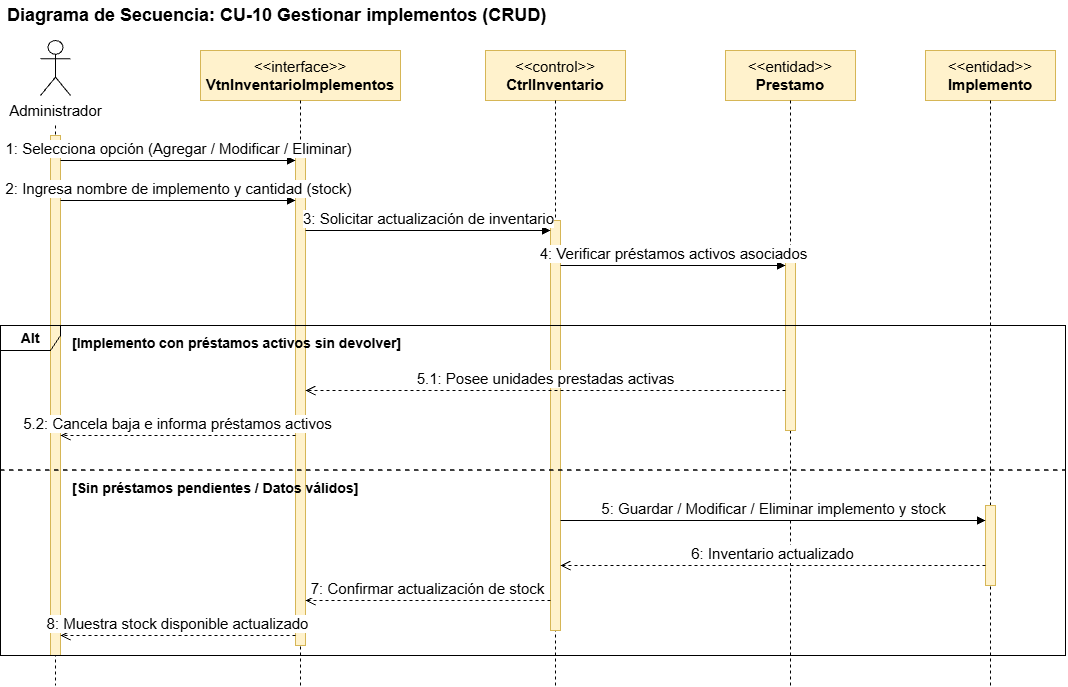

The diagram above was exported from draw.io. Its source (the exported page's mxGraphModel, read from the mxfile embedded in the PNG):
<mxGraphModel dx="1414" dy="743" grid="1" gridSize="10" guides="1" tooltips="1" connect="1" arrows="1" fold="1" page="1" pageScale="1" pageWidth="827" pageHeight="1169" math="0" shadow="0">
  <root>
    <mxCell id="0" />
    <mxCell id="1" parent="0" />
    <mxCell id="title" parent="1" style="text;html=1;align=left;verticalAlign=middle;fontSize=18;" value="&lt;b&gt;Diagrama de Secuencia: CU-10 Gestionar implementos (CRUD)&lt;/b&gt;" vertex="1">
      <mxGeometry height="30" width="560" x="40" y="15" as="geometry" />
    </mxCell>
    <mxCell id="act" parent="1" style="shape=umlActor;verticalLabelPosition=bottom;verticalAlign=top;html=1;fontSize=15;" value="Administrador" vertex="1">
      <mxGeometry height="55" width="30" x="75" y="55" as="geometry" />
    </mxCell>
    <mxCell id="obj1" parent="1" style="rounded=0;whiteSpace=wrap;html=1;fillColor=#fff2cc;strokeColor=#d6b656;fontSize=15;" value="&amp;lt;&amp;lt;interface&amp;gt;&amp;gt;&#10;&lt;b&gt;VtnInventarioImplementos&lt;/b&gt;" vertex="1">
      <mxGeometry height="50" width="200" x="235" y="65" as="geometry" />
    </mxCell>
    <mxCell id="obj2" parent="1" style="rounded=0;whiteSpace=wrap;html=1;fillColor=#fff2cc;strokeColor=#d6b656;fontSize=15;" value="&amp;lt;&amp;lt;control&amp;gt;&amp;gt;&#10;&lt;b&gt;CtrlInventario&lt;/b&gt;" vertex="1">
      <mxGeometry height="50" width="140" x="520" y="65" as="geometry" />
    </mxCell>
    <mxCell id="obj3" parent="1" style="rounded=0;whiteSpace=wrap;html=1;fillColor=#fff2cc;strokeColor=#d6b656;fontSize=15;" value="&amp;lt;&amp;lt;entidad&amp;gt;&amp;gt;&#10;&lt;b&gt;Prestamo&lt;/b&gt;" vertex="1">
      <mxGeometry height="50" width="130" x="760" y="65" as="geometry" />
    </mxCell>
    <mxCell id="obj4" parent="1" style="rounded=0;whiteSpace=wrap;html=1;fillColor=#fff2cc;strokeColor=#d6b656;fontSize=15;" value="&amp;lt;&amp;lt;entidad&amp;gt;&amp;gt;&#10;&lt;b&gt;Implemento&lt;/b&gt;" vertex="1">
      <mxGeometry height="50" width="130" x="960" y="65" as="geometry" />
    </mxCell>
    <mxCell id="ll0" edge="1" parent="1" style="endArrow=none;dashed=1;html=1;" value="">
      <mxGeometry relative="1" as="geometry">
        <mxPoint x="90" y="140" as="sourcePoint" />
        <mxPoint x="90" y="700" as="targetPoint" />
      </mxGeometry>
    </mxCell>
    <mxCell id="ll1" edge="1" parent="1" style="endArrow=none;dashed=1;html=1;" value="">
      <mxGeometry relative="1" as="geometry">
        <mxPoint x="335" y="115" as="sourcePoint" />
        <mxPoint x="335" y="700" as="targetPoint" />
      </mxGeometry>
    </mxCell>
    <mxCell id="ll2" edge="1" parent="1" style="endArrow=none;dashed=1;html=1;" value="">
      <mxGeometry relative="1" as="geometry">
        <mxPoint x="590" y="115" as="sourcePoint" />
        <mxPoint x="590" y="700" as="targetPoint" />
      </mxGeometry>
    </mxCell>
    <mxCell id="ll3" edge="1" parent="1" style="endArrow=none;dashed=1;html=1;" value="">
      <mxGeometry relative="1" as="geometry">
        <mxPoint x="825" y="115" as="sourcePoint" />
        <mxPoint x="825" y="700" as="targetPoint" />
      </mxGeometry>
    </mxCell>
    <mxCell id="ll4" edge="1" parent="1" style="endArrow=none;dashed=1;html=1;" value="">
      <mxGeometry relative="1" as="geometry">
        <mxPoint x="1025" y="115" as="sourcePoint" />
        <mxPoint x="1025" y="700" as="targetPoint" />
      </mxGeometry>
    </mxCell>
    <mxCell id="b0" parent="1" style="rounded=0;whiteSpace=wrap;html=1;fillColor=#fff2cc;strokeColor=#d6b656;" value="" vertex="1">
      <mxGeometry height="520" width="10" x="85" y="150" as="geometry" />
    </mxCell>
    <mxCell id="b1" parent="1" style="rounded=0;whiteSpace=wrap;html=1;fillColor=#fff2cc;strokeColor=#d6b656;" value="" vertex="1">
      <mxGeometry height="500" width="10" x="330" y="160" as="geometry" />
    </mxCell>
    <mxCell id="b2" parent="1" style="rounded=0;whiteSpace=wrap;html=1;fillColor=#fff2cc;strokeColor=#d6b656;" value="" vertex="1">
      <mxGeometry height="410" width="10" x="585" y="235" as="geometry" />
    </mxCell>
    <mxCell id="b3" parent="1" style="rounded=0;whiteSpace=wrap;html=1;fillColor=#fff2cc;strokeColor=#d6b656;" value="" vertex="1">
      <mxGeometry height="180" width="10" x="820" y="265" as="geometry" />
    </mxCell>
    <mxCell id="b4" parent="1" style="rounded=0;whiteSpace=wrap;html=1;fillColor=#fff2cc;strokeColor=#d6b656;" value="" vertex="1">
      <mxGeometry height="80" width="10" x="1020" y="520" as="geometry" />
    </mxCell>
    <mxCell id="alt" parent="1" style="shape=umlFrame;whiteSpace=wrap;html=1;width=60;height=25;fillColor=none;strokeColor=#000000;fontSize=14;fontStyle=1;" value="Alt" vertex="1">
      <mxGeometry height="330" width="1065" x="35" y="340" as="geometry" />
    </mxCell>
    <mxCell id="alt_l" edge="1" parent="1" style="endArrow=none;dashed=1;html=1;strokeWidth=1.5;" value="">
      <mxGeometry relative="1" as="geometry">
        <mxPoint x="35" y="485" as="sourcePoint" />
        <mxPoint x="1100" y="485" as="targetPoint" />
      </mxGeometry>
    </mxCell>
    <mxCell id="c1" parent="1" style="text;html=1;align=left;verticalAlign=middle;fontSize=14;" value="&lt;b&gt;[Implemento con préstamos activos sin devolver]&lt;/b&gt;" vertex="1">
      <mxGeometry height="25" width="360" x="105" y="345" as="geometry" />
    </mxCell>
    <mxCell id="c2" parent="1" style="text;html=1;align=left;verticalAlign=middle;fontSize=14;" value="&lt;b&gt;[Sin préstamos pendientes / Datos válidos]&lt;/b&gt;" vertex="1">
      <mxGeometry height="25" width="320" x="105" y="490" as="geometry" />
    </mxCell>
    <mxCell id="m1" edge="1" parent="1" style="html=1;verticalAlign=bottom;endArrow=block;endFill=1;fontSize=15;" value="1: Selecciona opción (Agregar / Modificar / Eliminar)">
      <mxGeometry relative="1" as="geometry">
        <mxPoint x="95" y="175" as="sourcePoint" />
        <mxPoint x="330" y="175" as="targetPoint" />
      </mxGeometry>
    </mxCell>
    <mxCell id="m2" edge="1" parent="1" style="html=1;verticalAlign=bottom;endArrow=block;endFill=1;fontSize=15;" value="2: Ingresa nombre de implemento y cantidad (stock)">
      <mxGeometry relative="1" as="geometry">
        <mxPoint x="95" y="215" as="sourcePoint" />
        <mxPoint x="330" y="215" as="targetPoint" />
      </mxGeometry>
    </mxCell>
    <mxCell id="m3" edge="1" parent="1" style="html=1;verticalAlign=bottom;endArrow=block;endFill=1;fontSize=15;" value="3: Solicitar actualización de inventario">
      <mxGeometry relative="1" as="geometry">
        <mxPoint x="340" y="245" as="sourcePoint" />
        <mxPoint x="585" y="245" as="targetPoint" />
      </mxGeometry>
    </mxCell>
    <mxCell id="m4" edge="1" parent="1" style="html=1;verticalAlign=bottom;endArrow=block;endFill=1;fontSize=15;" value="4: Verificar préstamos activos asociados">
      <mxGeometry relative="1" as="geometry">
        <mxPoint x="595" y="280" as="sourcePoint" />
        <mxPoint x="820" y="280" as="targetPoint" />
      </mxGeometry>
    </mxCell>
    <mxCell id="m5" edge="1" parent="1" style="html=1;verticalAlign=bottom;endArrow=open;dashed=1;endSize=8;fontSize=15;" value="5.1: Posee unidades prestadas activas">
      <mxGeometry relative="1" as="geometry">
        <mxPoint x="820" y="405" as="sourcePoint" />
        <mxPoint x="340" y="405" as="targetPoint" />
      </mxGeometry>
    </mxCell>
    <mxCell id="m6" edge="1" parent="1" style="html=1;verticalAlign=bottom;endArrow=open;dashed=1;endSize=8;fontSize=15;" value="5.2: Cancela baja e informa préstamos activos">
      <mxGeometry relative="1" as="geometry">
        <mxPoint x="330" y="450" as="sourcePoint" />
        <mxPoint x="95" y="450" as="targetPoint" />
      </mxGeometry>
    </mxCell>
    <mxCell id="m7" edge="1" parent="1" style="html=1;verticalAlign=bottom;endArrow=block;endFill=1;fontSize=15;" value="5: Guardar / Modificar / Eliminar implemento y stock">
      <mxGeometry relative="1" as="geometry">
        <mxPoint x="595" y="535" as="sourcePoint" />
        <mxPoint x="1020" y="535" as="targetPoint" />
      </mxGeometry>
    </mxCell>
    <mxCell id="m8" edge="1" parent="1" style="html=1;verticalAlign=bottom;endArrow=open;dashed=1;endSize=8;fontSize=15;" value="6: Inventario actualizado">
      <mxGeometry relative="1" as="geometry">
        <mxPoint x="1020" y="580" as="sourcePoint" />
        <mxPoint x="595" y="580" as="targetPoint" />
      </mxGeometry>
    </mxCell>
    <mxCell id="m9" edge="1" parent="1" style="html=1;verticalAlign=bottom;endArrow=open;dashed=1;endSize=8;fontSize=15;" value="7: Confirmar actualización de stock">
      <mxGeometry relative="1" as="geometry">
        <mxPoint x="585" y="615" as="sourcePoint" />
        <mxPoint x="340" y="615" as="targetPoint" />
      </mxGeometry>
    </mxCell>
    <mxCell id="m10" edge="1" parent="1" style="html=1;verticalAlign=bottom;endArrow=open;dashed=1;endSize=8;fontSize=15;" value="8: Muestra stock disponible actualizado">
      <mxGeometry relative="1" as="geometry">
        <mxPoint x="330" y="650" as="sourcePoint" />
        <mxPoint x="95" y="650" as="targetPoint" />
      </mxGeometry>
    </mxCell>
  </root>
</mxGraphModel>